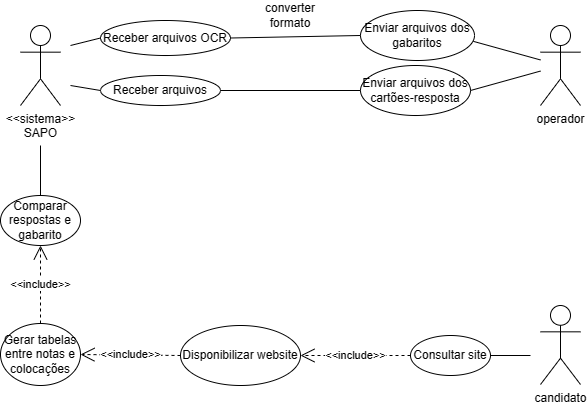

The diagram above was exported from draw.io. Its source (the exported page's mxGraphModel, read from the mxfile embedded in the PNG):
<mxGraphModel dx="730" dy="353" grid="1" gridSize="10" guides="1" tooltips="1" connect="1" arrows="1" fold="1" page="1" pageScale="1" pageWidth="827" pageHeight="1169" math="0" shadow="0">
  <root>
    <mxCell id="0" />
    <mxCell id="1" parent="0" />
    <mxCell id="DaoTToTtlBmaf6IzPtgR-1" value="&amp;lt;&amp;lt;sistema&amp;gt;&amp;gt;&lt;br&gt;SAPO" style="shape=umlActor;verticalLabelPosition=bottom;verticalAlign=top;html=1;outlineConnect=0;" vertex="1" parent="1">
      <mxGeometry x="80" y="80" width="40" height="80" as="geometry" />
    </mxCell>
    <mxCell id="DaoTToTtlBmaf6IzPtgR-4" value="operador" style="shape=umlActor;verticalLabelPosition=bottom;verticalAlign=top;html=1;outlineConnect=0;" vertex="1" parent="1">
      <mxGeometry x="600" y="80" width="40" height="80" as="geometry" />
    </mxCell>
    <mxCell id="DaoTToTtlBmaf6IzPtgR-5" value="candidato" style="shape=umlActor;verticalLabelPosition=bottom;verticalAlign=top;html=1;outlineConnect=0;" vertex="1" parent="1">
      <mxGeometry x="600" y="360" width="40" height="79" as="geometry" />
    </mxCell>
    <mxCell id="DaoTToTtlBmaf6IzPtgR-8" value="Enviar arquivos dos cartões-resposta" style="ellipse;whiteSpace=wrap;html=1;" vertex="1" parent="1">
      <mxGeometry x="420" y="120" width="110" height="50" as="geometry" />
    </mxCell>
    <mxCell id="DaoTToTtlBmaf6IzPtgR-9" value="Enviar arquivos dos gabaritos" style="ellipse;whiteSpace=wrap;html=1;" vertex="1" parent="1">
      <mxGeometry x="420" y="65" width="114" height="50" as="geometry" />
    </mxCell>
    <mxCell id="DaoTToTtlBmaf6IzPtgR-10" value="Receber arquivos OCR" style="ellipse;whiteSpace=wrap;html=1;" vertex="1" parent="1">
      <mxGeometry x="160" y="75" width="130" height="35" as="geometry" />
    </mxCell>
    <mxCell id="DaoTToTtlBmaf6IzPtgR-11" value="Comparar respostas e gabarito" style="ellipse;whiteSpace=wrap;html=1;" vertex="1" parent="1">
      <mxGeometry x="60" y="250" width="80" height="50" as="geometry" />
    </mxCell>
    <mxCell id="DaoTToTtlBmaf6IzPtgR-12" value="" style="endArrow=none;html=1;rounded=0;exitX=0.99;exitY=0.617;exitDx=0;exitDy=0;exitPerimeter=0;" edge="1" parent="1" source="DaoTToTtlBmaf6IzPtgR-9" target="DaoTToTtlBmaf6IzPtgR-4">
      <mxGeometry width="50" height="50" relative="1" as="geometry">
        <mxPoint x="410" y="80" as="sourcePoint" />
        <mxPoint x="480" y="120" as="targetPoint" />
      </mxGeometry>
    </mxCell>
    <mxCell id="DaoTToTtlBmaf6IzPtgR-13" value="" style="endArrow=none;html=1;rounded=0;exitX=1;exitY=0.5;exitDx=0;exitDy=0;" edge="1" parent="1" source="DaoTToTtlBmaf6IzPtgR-8" target="DaoTToTtlBmaf6IzPtgR-4">
      <mxGeometry width="50" height="50" relative="1" as="geometry">
        <mxPoint x="410" y="150" as="sourcePoint" />
        <mxPoint x="470" y="120" as="targetPoint" />
      </mxGeometry>
    </mxCell>
    <mxCell id="DaoTToTtlBmaf6IzPtgR-19" value="converter formato" style="text;html=1;strokeColor=none;fillColor=none;align=center;verticalAlign=middle;whiteSpace=wrap;rounded=0;" vertex="1" parent="1">
      <mxGeometry x="320" y="55" width="60" height="30" as="geometry" />
    </mxCell>
    <mxCell id="DaoTToTtlBmaf6IzPtgR-21" value="" style="endArrow=none;html=1;rounded=0;exitX=0.5;exitY=0;exitDx=0;exitDy=0;" edge="1" parent="1" source="DaoTToTtlBmaf6IzPtgR-11">
      <mxGeometry width="50" height="50" relative="1" as="geometry">
        <mxPoint x="50" y="260" as="sourcePoint" />
        <mxPoint x="100" y="200" as="targetPoint" />
      </mxGeometry>
    </mxCell>
    <mxCell id="DaoTToTtlBmaf6IzPtgR-24" value="Gerar tabelas entre notas e colocações" style="ellipse;whiteSpace=wrap;html=1;" vertex="1" parent="1">
      <mxGeometry x="60" y="378" width="80" height="62" as="geometry" />
    </mxCell>
    <mxCell id="DaoTToTtlBmaf6IzPtgR-25" value="Consultar site" style="ellipse;whiteSpace=wrap;html=1;" vertex="1" parent="1">
      <mxGeometry x="470" y="390" width="80" height="40" as="geometry" />
    </mxCell>
    <mxCell id="DaoTToTtlBmaf6IzPtgR-26" value="" style="endArrow=none;html=1;rounded=0;exitX=1;exitY=0.5;exitDx=0;exitDy=0;" edge="1" parent="1" source="DaoTToTtlBmaf6IzPtgR-25">
      <mxGeometry width="50" height="50" relative="1" as="geometry">
        <mxPoint x="420" y="400" as="sourcePoint" />
        <mxPoint x="590" y="410" as="targetPoint" />
      </mxGeometry>
    </mxCell>
    <mxCell id="DaoTToTtlBmaf6IzPtgR-31" value="" style="endArrow=none;dashed=1;html=1;dashPattern=1 3;strokeWidth=2;rounded=0;entryX=0;entryY=0.5;entryDx=0;entryDy=0;" edge="1" parent="1">
      <mxGeometry width="50" height="50" relative="1" as="geometry">
        <mxPoint x="160" y="409" as="sourcePoint" />
        <mxPoint x="160" y="409" as="targetPoint" />
      </mxGeometry>
    </mxCell>
    <mxCell id="DaoTToTtlBmaf6IzPtgR-39" value="Receber arquivos" style="ellipse;whiteSpace=wrap;html=1;" vertex="1" parent="1">
      <mxGeometry x="160" y="130" width="120" height="30" as="geometry" />
    </mxCell>
    <mxCell id="DaoTToTtlBmaf6IzPtgR-42" value="" style="endArrow=none;html=1;rounded=0;entryX=0;entryY=0.5;entryDx=0;entryDy=0;exitX=1;exitY=0.5;exitDx=0;exitDy=0;" edge="1" parent="1" source="DaoTToTtlBmaf6IzPtgR-39" target="DaoTToTtlBmaf6IzPtgR-8">
      <mxGeometry width="50" height="50" relative="1" as="geometry">
        <mxPoint x="330" y="210" as="sourcePoint" />
        <mxPoint x="380" y="160" as="targetPoint" />
      </mxGeometry>
    </mxCell>
    <mxCell id="DaoTToTtlBmaf6IzPtgR-43" value="" style="endArrow=none;html=1;rounded=0;entryX=0;entryY=0.5;entryDx=0;entryDy=0;exitX=1;exitY=0.5;exitDx=0;exitDy=0;" edge="1" parent="1" source="DaoTToTtlBmaf6IzPtgR-10" target="DaoTToTtlBmaf6IzPtgR-9">
      <mxGeometry width="50" height="50" relative="1" as="geometry">
        <mxPoint x="320" y="160" as="sourcePoint" />
        <mxPoint x="370" y="110" as="targetPoint" />
      </mxGeometry>
    </mxCell>
    <mxCell id="DaoTToTtlBmaf6IzPtgR-53" value="" style="endArrow=none;html=1;rounded=0;entryX=0;entryY=0.5;entryDx=0;entryDy=0;" edge="1" parent="1" target="DaoTToTtlBmaf6IzPtgR-39">
      <mxGeometry width="50" height="50" relative="1" as="geometry">
        <mxPoint x="130" y="140" as="sourcePoint" />
        <mxPoint x="280" y="170" as="targetPoint" />
      </mxGeometry>
    </mxCell>
    <mxCell id="DaoTToTtlBmaf6IzPtgR-54" value="" style="endArrow=none;html=1;rounded=0;entryX=0;entryY=0.5;entryDx=0;entryDy=0;" edge="1" parent="1" target="DaoTToTtlBmaf6IzPtgR-10">
      <mxGeometry width="50" height="50" relative="1" as="geometry">
        <mxPoint x="130" y="100" as="sourcePoint" />
        <mxPoint x="150" y="90" as="targetPoint" />
      </mxGeometry>
    </mxCell>
    <mxCell id="DaoTToTtlBmaf6IzPtgR-55" value="&amp;lt;&amp;lt;include&amp;gt;&amp;gt;" style="endArrow=open;endSize=12;dashed=1;html=1;rounded=0;exitX=0.5;exitY=0;exitDx=0;exitDy=0;entryX=0.5;entryY=1;entryDx=0;entryDy=0;" edge="1" parent="1" source="DaoTToTtlBmaf6IzPtgR-24" target="DaoTToTtlBmaf6IzPtgR-11">
      <mxGeometry width="160" relative="1" as="geometry">
        <mxPoint x="160" y="340" as="sourcePoint" />
        <mxPoint x="70" y="340" as="targetPoint" />
        <mxPoint as="offset" />
      </mxGeometry>
    </mxCell>
    <mxCell id="DaoTToTtlBmaf6IzPtgR-57" value="&amp;lt;&amp;lt;include&amp;gt;&amp;gt;" style="endArrow=open;endSize=12;dashed=1;html=1;rounded=0;exitX=0;exitY=0.5;exitDx=0;exitDy=0;entryX=1;entryY=0.5;entryDx=0;entryDy=0;" edge="1" parent="1" source="DaoTToTtlBmaf6IzPtgR-58" target="DaoTToTtlBmaf6IzPtgR-24">
      <mxGeometry width="160" relative="1" as="geometry">
        <mxPoint x="180" y="330" as="sourcePoint" />
        <mxPoint x="260" y="300" as="targetPoint" />
        <mxPoint as="offset" />
      </mxGeometry>
    </mxCell>
    <mxCell id="DaoTToTtlBmaf6IzPtgR-58" value="Disponibilizar website" style="ellipse;whiteSpace=wrap;html=1;" vertex="1" parent="1">
      <mxGeometry x="240" y="380" width="120" height="60" as="geometry" />
    </mxCell>
    <mxCell id="DaoTToTtlBmaf6IzPtgR-59" value="&amp;lt;&amp;lt;include&amp;gt;&amp;gt;" style="endArrow=open;endSize=12;dashed=1;html=1;rounded=0;exitX=0;exitY=0.5;exitDx=0;exitDy=0;" edge="1" parent="1" source="DaoTToTtlBmaf6IzPtgR-25" target="DaoTToTtlBmaf6IzPtgR-58">
      <mxGeometry width="160" relative="1" as="geometry">
        <mxPoint x="270" y="419" as="sourcePoint" />
        <mxPoint x="150" y="419" as="targetPoint" />
        <mxPoint as="offset" />
      </mxGeometry>
    </mxCell>
  </root>
</mxGraphModel>